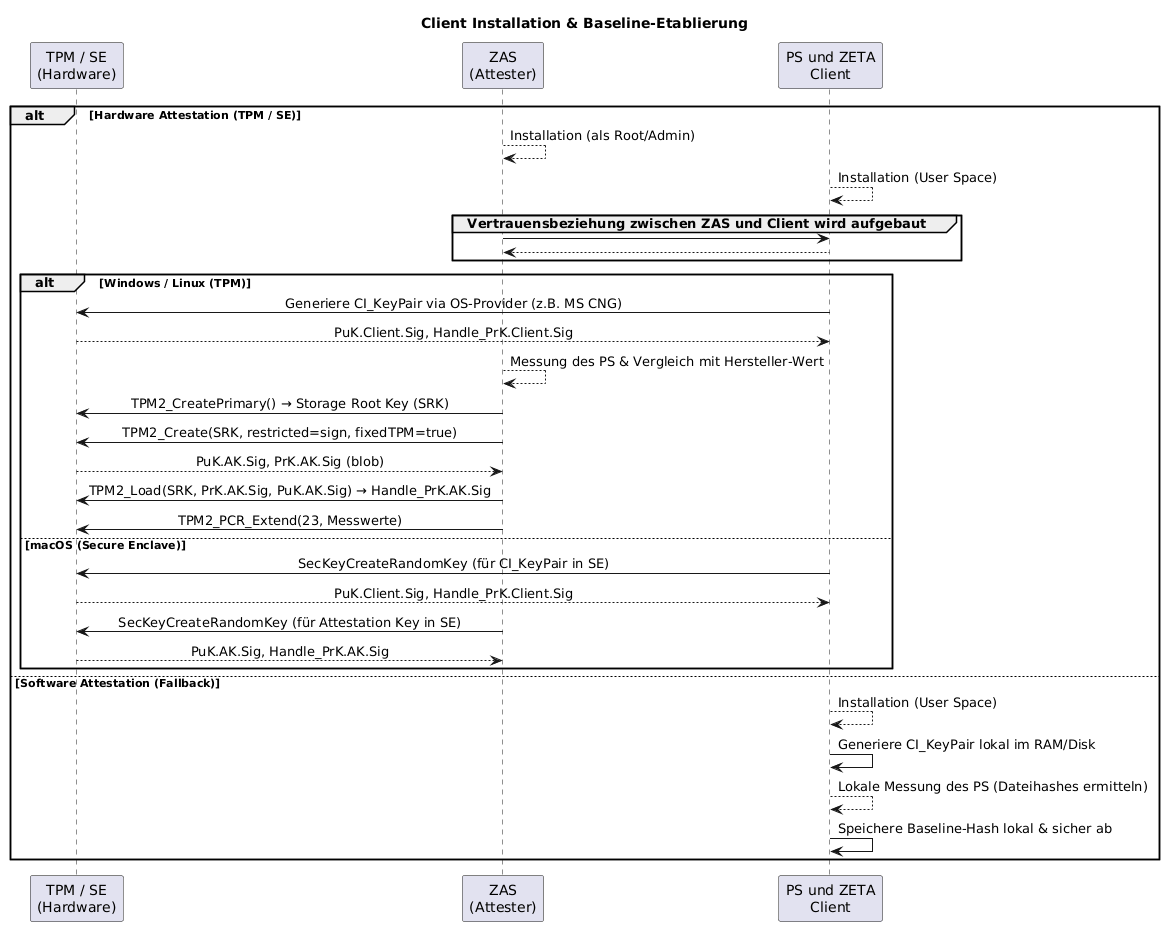

The diagram above was rendered by PlantUML. Its source (embedded in the PNG):
@startuml "client-installation"
skinparam sequenceMessageAlign center
title Client Installation & Baseline-Etablierung

participant "TPM / SE\n(Hardware)" as TPM
participant "ZAS\n(Attester)" as ZAS
participant "PS und ZETA\nClient" as Client

alt Hardware Attestation (TPM / SE)
    ZAS --> ZAS: Installation (als Root/Admin)
    Client --> Client: Installation (User Space)
    group Vertrauensbeziehung zwischen ZAS und Client wird aufgebaut
        ZAS -> Client
        Client --> ZAS
    end

    alt Windows / Linux (TPM)
        Client -> TPM: Generiere CI_KeyPair via OS-Provider (z.B. MS CNG)
        TPM --> Client: PuK.Client.Sig, Handle_PrK.Client.Sig
        
        ZAS --> ZAS: Messung des PS & Vergleich mit Hersteller-Wert
        ZAS -> TPM: TPM2_CreatePrimary() → Storage Root Key (SRK)
        ZAS -> TPM: TPM2_Create(SRK, restricted=sign, fixedTPM=true)
        TPM --> ZAS: PuK.AK.Sig, PrK.AK.Sig (blob)
        ZAS -> TPM: TPM2_Load(SRK, PrK.AK.Sig, PuK.AK.Sig) → Handle_PrK.AK.Sig
        ZAS -> TPM: TPM2_PCR_Extend(23, Messwerte)
        
    else macOS (Secure Enclave)
        Client -> TPM: SecKeyCreateRandomKey (für CI_KeyPair in SE)
        TPM --> Client: PuK.Client.Sig, Handle_PrK.Client.Sig
        
        ZAS -> TPM: SecKeyCreateRandomKey (für Attestation Key in SE)
        TPM --> ZAS: PuK.AK.Sig, Handle_PrK.AK.Sig
    end

else Software Attestation (Fallback)
    Client --> Client: Installation (User Space)
    Client -> Client: Generiere CI_KeyPair lokal im RAM/Disk
    Client --> Client: Lokale Messung des PS (Dateihashes ermitteln)
    Client -> Client: Speichere Baseline-Hash lokal & sicher ab
end

@enduml